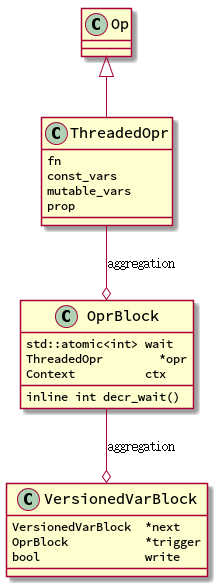

The diagram above was rendered by PlantUML. Its source (embedded in the PNG):
@startuml
skinparam classFontName Source Code Pro
skinparam classFontSize 15
skinparam classAttributeFontName Source Code Pro
skinparam classAttributeFontSize 12

Op <|-- ThreadedOpr
ThreadedOpr --o OprBlock          : aggregation
OprBlock  --o VersionedVarBlock   : aggregation

ThreadedOpr : fn
ThreadedOpr : const_vars
ThreadedOpr : mutable_vars
ThreadedOpr : prop

OprBlock : std::atomic<int> wait
OprBlock : ThreadedOpr        *opr
OprBlock : Context          ctx

OprBlock : inline int decr_wait()

VersionedVarBlock : VersionedVarBlock  *next
VersionedVarBlock : OprBlock           *trigger
VersionedVarBlock : bool               write
@enduml